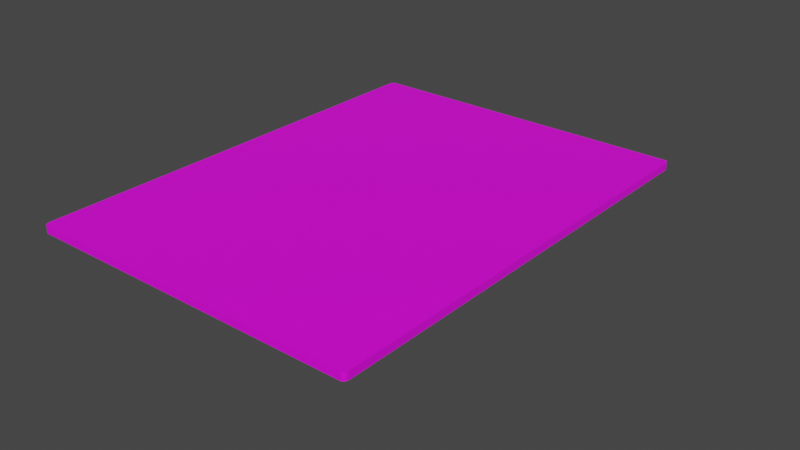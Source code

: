# Source: Base.blend  (saved by Blender 2.93.21; exported with 4.5.12 LTS)
import bpy
from mathutils import Matrix  # noqa: F401  (used for matrix-valued properties, if any)

bpy.ops.wm.read_factory_settings(use_empty=True)
scene = bpy.context.scene
scene.name = 'Scene'

# ---- collections
col_collection = bpy.data.collections.new('Collection'); scene.collection.children.link(col_collection)

# ---- images (referenced by path relative to the original .blend; pixels are not part of the script)
import os
ASSET_DIR = os.environ.get("B2B_ASSET_DIR", "")  # directory of the original .blend (textures are referenced by path, not embedded)
HERE = os.path.dirname(os.path.abspath(__file__))  # packed textures are extracted next to this script under _unpacked/

def load_image(name, relpath, width, height, colorspace="sRGB"):
    """Load a texture the original file referenced (path relative to the .blend, or extracted next to this script)."""
    p = next((c for c in (os.path.join(HERE, relpath), os.path.join(ASSET_DIR, relpath)) if relpath and os.path.exists(c)), "")
    if p:
        img = bpy.data.images.load(p, check_existing=True)
        img.name = name
    else:  # same state as the original file: an image datablock whose file is absent (Cycles renders it pink)
        img = bpy.data.images.new(name, width, height)
        img.source = "FILE"
        img.filepath = "//" + (relpath or name)
    img.colorspace_settings.name = colorspace
    return img
img_base_color_1 = load_image('Base color 1', '', 1024, 1024, 'sRGB')
img_material_001_base_color = load_image('Material.001 Base Color', '', 1024, 1024, 'sRGB')
img_material_001_base_color_001 = load_image('Material.001 Base Color.001', '', 1024, 1024, 'sRGB')

# ---- materials (node trees are filled in below, after node groups)
mat_material_001 = bpy.data.materials.new('Material.001')
mat_material_001.use_transparent_shadow = False

# ---- material node trees
mat_material_001.use_nodes = True; mat_material_001.node_tree.nodes.clear()
_N = mat_material_001.node_tree.nodes; _L = mat_material_001.node_tree.links
n0 = _N.new('ShaderNodeBsdfPrincipled'); n0.name = 'Principled BSDF'; n0.location = (10, 300)
n0.distribution = 'GGX'
n0.subsurface_method = 'BURLEY'
n0.inputs[3].default_value = 1.45
n0.inputs[27].default_value = (0.0, 0.0, 0.0, 1.0)
n0.inputs[28].default_value = 1.0
n1 = _N.new('ShaderNodeOutputMaterial'); n1.name = 'Material Output'; n1.location = (300, 300)
n2 = _N.new('ShaderNodeTexImage'); n2.name = 'Image Texture'; n2.location = (-280, 280)
n2.image = img_base_color_1
n3 = _N.new('ShaderNodeTexImage'); n3.name = 'Image Texture.001'; n3.location = (0, 0)
n3.image = img_material_001_base_color
n4 = _N.new('ShaderNodeTexImage'); n4.name = 'Image Texture.002'; n4.location = (0, 0)
n4.image = img_material_001_base_color_001
_L.new(n0.outputs[0], n1.inputs[0])
_L.new(n2.outputs[0], n0.inputs[0])
n1.is_active_output = True

# ---- world
world_world = bpy.data.worlds.new('World'); scene.world = world_world
world_world.use_nodes = True; world_world.node_tree.nodes.clear()
_N = world_world.node_tree.nodes; _L = world_world.node_tree.links
n0 = _N.new('ShaderNodeOutputWorld'); n0.name = 'World Output'; n0.location = (300, 300)
n1 = _N.new('ShaderNodeBackground'); n1.name = 'Background'; n1.location = (10, 300)
n1.inputs[0].default_value = (0.05088, 0.05088, 0.05088, 1.0)
_L.new(n1.outputs[0], n0.inputs[0])
n0.is_active_output = True
world_world.color = (0.05088, 0.05088, 0.05088)
world_world.use_sun_shadow = False
world_world.sun_shadow_jitter_overblur = 0.0

# ---- meshes
me_cube_002 = bpy.data.meshes.new('Cube.002')
me_cube_002.from_pydata([(1.59, -0.8124, -11.96), (1.59, -0.8124, -9.961), (1.602, -0.8152, -11.96), (1.602, -0.8152, -9.961), (1.61, -0.8227, -11.96), (1.61, -0.8227, -9.961), (1.612, -0.8258, -11.96), (1.612, -0.8258, -9.961), (1.612, -0.8291, -11.96), (1.612, -0.8291, -9.961), (1.608, -0.8383, -11.96), (1.608, -0.8383, -9.961), (1.605, -0.8408, -11.96), (1.605, -0.8408, -9.961), (1.602, -0.8429, -11.96), (1.602, -0.8429, -9.961), (1.598, -0.8445, -11.96), (1.598, -0.8445, -9.961), (1.569, -0.8354, -11.96), (1.569, -0.8354, -9.961), (1.568, -0.8323, -11.96), (1.568, -0.8323, -9.961), (1.567, -0.8291, -11.96), (1.567, -0.8291, -9.961), (1.568, -0.8258, -11.96), (1.568, -0.8258, -9.961), (1.569, -0.8227, -11.96), (1.569, -0.8227, -9.961), (1.571, -0.8198, -11.96), (1.571, -0.8198, -9.961), (1.574, -0.8173, -11.96), (1.574, -0.8173, -9.961), (1.577, -0.8152, -11.96), (1.577, -0.8152, -9.961), (1.581, -0.8137, -11.96), (1.581, -0.8137, -9.961), (1.585, -0.8127, -11.96), (1.585, -0.8127, -9.961), (-0.7086, -1.0, -1.0), (-0.7323, -0.9763, -1.0), (-0.7147, -0.9992, -1.0), (-0.7205, -0.9968, -1.0), (-0.7254, -0.9931, -1.0), (-0.7291, -0.9882, -1.0), (-0.7315, -0.9825, -1.0), (-0.7323, -0.9763, 1.0), (-0.7086, -1.0, 1.0), (-0.7315, -0.9825, 1.0), (-0.7291, -0.9882, 1.0), (-0.7254, -0.9931, 1.0), (-0.7205, -0.9968, 1.0), (-0.7147, -0.9992, 1.0), (-0.7323, 0.9763, -1.0), (-0.7086, 1.0, -1.0), (-0.7315, 0.9825, -1.0), (-0.7291, 0.9882, -1.0), (-0.7254, 0.9931, -1.0), (-0.7205, 0.9968, -1.0), (-0.7147, 0.9992, -1.0), (-0.7086, 1.0, 1.0), (-0.7323, 0.9763, 1.0), (-0.7147, 0.9992, 1.0), (-0.7205, 0.9968, 1.0), (-0.7254, 0.9931, 1.0), (-0.7291, 0.9882, 1.0), (-0.7315, 0.9825, 1.0), (1.268, -0.9763, -1.0), (1.244, -1.0, -1.0), (1.267, -0.9825, -1.0), (1.265, -0.9882, -1.0), (1.261, -0.9931, -1.0), (1.256, -0.9968, -1.0), (1.25, -0.9992, -1.0), (1.244, -1.0, 1.0), (1.268, -0.9763, 1.0), (1.25, -0.9992, 1.0), (1.256, -0.9968, 1.0), (1.261, -0.9931, 1.0), (1.265, -0.9882, 1.0), (1.267, -0.9825, 1.0), (1.244, 1.0, -1.0), (1.268, 0.9763, -1.0), (1.25, 0.9992, -1.0), (1.256, 0.9968, -1.0), (1.261, 0.9931, -1.0), (1.265, 0.9882, -1.0), (1.267, 0.9825, -1.0), (1.268, 0.9763, 1.0), (1.244, 1.0, 1.0), (1.267, 0.9825, 1.0), (1.265, 0.9882, 1.0), (1.261, 0.9931, 1.0), (1.256, 0.9968, 1.0), (1.25, 0.9992, 1.0)], [], [(67, 73, 46, 38), (81, 87, 74, 66), (87, 89, 90, 91, 92, 93, 88, 59, 61, 62, 63, 64, 65, 60, 45, 47, 48, 49, 50, 51, 46, 73, 75, 76, 77, 78, 79, 74), (39, 45, 60, 52), (53, 59, 88, 80), (38, 46, 51, 40), (40, 51, 50, 41), (41, 50, 49, 42), (42, 49, 48, 43), (43, 48, 47, 44), (44, 47, 45, 39), (59, 53, 58, 61), (61, 58, 57, 62), (62, 57, 56, 63), (63, 56, 55, 64), (64, 55, 54, 65), (65, 54, 52, 60), (87, 81, 86, 89), (89, 86, 85, 90), (90, 85, 84, 91), (91, 84, 83, 92), (92, 83, 82, 93), (93, 82, 80, 88), (73, 67, 72, 75), (75, 72, 71, 76), (76, 71, 70, 77), (77, 70, 69, 78), (78, 69, 68, 79), (79, 68, 66, 74), (52, 54, 55, 56, 57, 58, 53, 80, 82, 83, 84, 85, 86, 81, 66, 68, 69, 70, 71, 72, 67, 38, 40, 41, 42, 43, 44, 39)])
_uv = me_cube_002.uv_layers.new(name='UVMap')
_uv.uv.foreach_set('vector', [0.9836, 0.3435, 0.9836, 0.6587, 0.6758, 0.6587, 0.6758, 0.3435, 0.3198, 0.3435, 0.3198, 0.6587, 0.01207, 0.6587, 0.01207, 0.3435, 0.01316, 0.3246, 0.0122, 0.3245, 0.0113, 0.3241, 0.01053, 0.3235, 0.009934, 0.3228, 0.009561, 0.3219, 0.009434, 0.3209, 0.009434, 0.01316, 0.009561, 0.0122, 0.009934, 0.0113, 0.01053, 0.01053, 0.0113, 0.009934, 0.0122, 0.009561, 0.01316, 0.009434, 0.3209, 0.009434, 0.3219, 0.009561, 0.3228, 0.009934, 0.3235, 0.01053, 0.3241, 0.0113, 0.3245, 0.0122, 0.3246, 0.01316, 0.3246, 0.3209, 0.3245, 0.3219, 0.3241, 0.3228, 0.3235, 0.3235, 0.3228, 0.3241, 0.3219, 0.3245, 0.3209, 0.3246, 0.9879, 0.009434, 0.9879, 0.3246, 0.6802, 0.3246, 0.6802, 0.009434, 0.6517, 0.3435, 0.6517, 0.6587, 0.3439, 0.6587, 0.3439, 0.3435, 0.6758, 0.3435, 0.6758, 0.6587, 0.6749, 0.6587, 0.6749, 0.3435, 0.6749, 0.3435, 0.6749, 0.6587, 0.674, 0.6587, 0.674, 0.3435, 0.674, 0.3435, 0.674, 0.6587, 0.6732, 0.6587, 0.6732, 0.3435, 0.9906, 0.009434, 0.9906, 0.3246, 0.9898, 0.3246, 0.9898, 0.009434, 0.9898, 0.009434, 0.9898, 0.3246, 0.9889, 0.3246, 0.9889, 0.009434, 0.9889, 0.009434, 0.9889, 0.3246, 0.9879, 0.3246, 0.9879, 0.009434, 0.6517, 0.6587, 0.6517, 0.3435, 0.6526, 0.3435, 0.6526, 0.6587, 0.6526, 0.6587, 0.6526, 0.3435, 0.6535, 0.3435, 0.6535, 0.6587, 0.6535, 0.6587, 0.6535, 0.3435, 0.6543, 0.3435, 0.6543, 0.6587, 0.6776, 0.3246, 0.6776, 0.009434, 0.6783, 0.009434, 0.6783, 0.3246, 0.6783, 0.3246, 0.6783, 0.009434, 0.6792, 0.009434, 0.6792, 0.3246, 0.6792, 0.3246, 0.6792, 0.009434, 0.6802, 0.009434, 0.6802, 0.3246, 0.3198, 0.6587, 0.3198, 0.3435, 0.3208, 0.3435, 0.3208, 0.6587, 0.3208, 0.6587, 0.3208, 0.3435, 0.3217, 0.3435, 0.3217, 0.6587, 0.3217, 0.6587, 0.3217, 0.3435, 0.3224, 0.3435, 0.3224, 0.6587, 0.3413, 0.6587, 0.3413, 0.3435, 0.3421, 0.3435, 0.3421, 0.6587, 0.3421, 0.6587, 0.3421, 0.3435, 0.343, 0.3435, 0.343, 0.6587, 0.343, 0.6587, 0.343, 0.3435, 0.3439, 0.3435, 0.3439, 0.6587, 0.9836, 0.6587, 0.9836, 0.3435, 0.9845, 0.3435, 0.9845, 0.6587, 0.9845, 0.6587, 0.9845, 0.3435, 0.9854, 0.3435, 0.9854, 0.6587, 0.9854, 0.6587, 0.9854, 0.3435, 0.9862, 0.3435, 0.9862, 0.6587, 0.009434, 0.6587, 0.009434, 0.3435, 0.01021, 0.3435, 0.01021, 0.6587, 0.01021, 0.6587, 0.01021, 0.3435, 0.01111, 0.3435, 0.01111, 0.6587, 0.01111, 0.6587, 0.01111, 0.3435, 0.01207, 0.3435, 0.01207, 0.6587, 0.3472, 0.3246, 0.3463, 0.3245, 0.3454, 0.3241, 0.3446, 0.3235, 0.344, 0.3228, 0.3436, 0.3219, 0.3435, 0.3209, 0.3435, 0.01316, 0.3436, 0.0122, 0.344, 0.0113, 0.3446, 0.01053, 0.3454, 0.009934, 0.3463, 0.009561, 0.3472, 0.009434, 0.655, 0.009434, 0.6559, 0.009561, 0.6568, 0.009934, 0.6576, 0.01053, 0.6582, 0.0113, 0.6586, 0.0122, 0.6587, 0.01316, 0.6587, 0.3209, 0.6586, 0.3219, 0.6582, 0.3228, 0.6576, 0.3235, 0.6568, 0.3241, 0.6559, 0.3245, 0.655, 0.3246])
me_cube_002.materials.append(mat_material_001)
me_cube_002.use_remesh_fix_poles = True
me_cube_002.use_remesh_preserve_attributes = False
me_cube_002.update()

# ---- objects
ob_cube = bpy.data.objects.new('Cube', me_cube_002)

# ---- transforms, parenting, visibility, modifiers, constraints
ob_cube.location = (0.0, 0.0, 0.0)
ob_cube.scale = (45.0, 60.0, 1.0)

# ---- collection membership
col_collection.objects.link(ob_cube)

# ---- scene / render settings (as saved in the file)
scene.frame_start = 1; scene.frame_end = 250; scene.frame_set(1)
scene.render.engine = 'BLENDER_EEVEE_NEXT'
scene.cycles.use_denoising = False
scene.cycles.samples = 128
scene.cycles.sampling_pattern = 'TABULATED_SOBOL'
scene.cycles.use_adaptive_sampling = False
scene.cycles.use_light_tree = False
scene.view_settings.view_transform = 'Filmic'
bpy.context.view_layer.update()

# ---- added for rendering (the .blend has no active camera and no usable light): camera, sun
cam_auto = bpy.data.cameras.new('AutoCamera')
cam_auto.lens = 50.0
cam_auto.sensor_width = 36.0
cam_auto.clip_end = 2602.9
ob_auto_camera = bpy.data.objects.new('AutoCamera', cam_auto)
scene.collection.objects.link(ob_auto_camera)
ob_auto_camera.location = (168.106, -177.977, 113.171)
ob_auto_camera.rotation_euler = (1.09748, -7.21219e-08, 0.694738)
scene.camera = ob_auto_camera
light_auto_sun = bpy.data.lights.new('AutoSun', 'SUN')
light_auto_sun.energy = 3.0
light_auto_sun.angle = 0.0523599
ob_auto_sun = bpy.data.objects.new('AutoSun', light_auto_sun)
scene.collection.objects.link(ob_auto_sun)
ob_auto_sun.rotation_euler = (0.872665, 0.174533, 0.523599)
bpy.context.view_layer.update()
